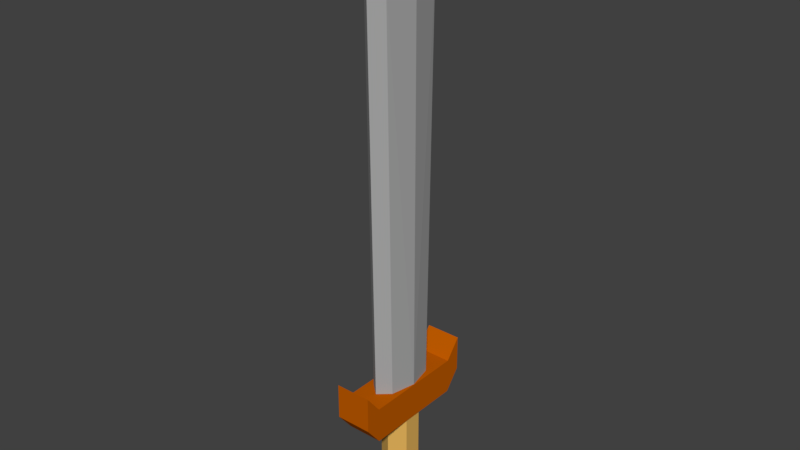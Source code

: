 # Source: Sword_6.blend  (saved by Blender 2.79.0; exported with 4.5.12 LTS)
import bpy
from mathutils import Matrix  # noqa: F401  (used for matrix-valued properties, if any)

bpy.ops.wm.read_factory_settings(use_empty=True)
scene = bpy.context.scene
scene.name = 'Scene'

# ---- collections
col_collection_1 = bpy.data.collections.new('Collection 1'); scene.collection.children.link(col_collection_1)

# ---- materials (node trees are filled in below, after node groups)
mat_blade = bpy.data.materials.new('Blade')
mat_blade.alpha_threshold = 0.0
mat_blade.use_transparent_shadow = False
mat_blade.diffuse_color = (0.3931, 0.3931, 0.3931, 1.0)
mat_blade.roughness = 0.5
mat_blade.line_color = (0.0, 0.0, 0.0, 1.0)
mat_cross_guard = bpy.data.materials.new('Cross-Guard')
mat_cross_guard.alpha_threshold = 0.0
mat_cross_guard.use_transparent_shadow = False
mat_cross_guard.diffuse_color = (0.5277, 0.1065, 0.0, 1.0)
mat_cross_guard.roughness = 0.5
mat_grip = bpy.data.materials.new('Grip')
mat_grip.alpha_threshold = 0.0
mat_grip.use_transparent_shadow = False
mat_grip.diffuse_color = (0.7743, 0.4529, 0.1062, 1.0)
mat_grip.roughness = 0.5
mat_pommel = bpy.data.materials.new('Pommel')
mat_pommel.alpha_threshold = 0.0
mat_pommel.use_transparent_shadow = False
mat_pommel.diffuse_color = (0.5071, 0.0595, 0.0, 1.0)
mat_pommel.roughness = 0.5

# ---- material node trees

# ---- world
world_world = bpy.data.worlds.new('World'); scene.world = world_world
world_world.color = (0.05088, 0.05088, 0.05088)
world_world.use_sun_shadow = False
world_world.sun_shadow_jitter_overblur = 0.0
world_world.cycles.sampling_method = 'MANUAL'

# ---- meshes
me_cube_002 = bpy.data.meshes.new('Cube.002')
me_cube_002.from_pydata([(-0.03009, 0.08658, 0.1613), (-0.03009, 0.08658, 0.2215), (0.03009, 0.08658, 0.1613), (0.03009, 0.08658, 0.2215), (-0.03009, 0.1122, 0.1939), (-0.03009, 0.1122, 0.254), (0.03009, 0.1122, 0.1939), (0.03009, 0.1122, 0.254), (-0.03009, -4.792e-10, 0.1613), (-0.03009, -4.792e-10, 0.2215), (-0.03009, -0.08658, 0.1613), (-0.03009, -0.08658, 0.2215), (0.03009, -4.792e-10, 0.1613), (0.03009, -4.792e-10, 0.2215), (0.03009, -0.08658, 0.1613), (0.03009, -0.08658, 0.2215), (-0.03009, -0.1122, 0.1939), (-0.03009, -0.1122, 0.254), (0.03009, -0.1122, 0.1939), (0.03009, -0.1122, 0.254), (1.105e-16, 0.03072, 0.02012), (1.105e-16, 0.03072, 0.1665), (0.0266, 0.01536, 0.02012), (0.0266, 0.01536, 0.1665), (0.0266, -0.01536, 0.02012), (0.0266, -0.01536, 0.1665), (-2.686e-09, -0.03072, 0.02012), (-2.686e-09, -0.03072, 0.1665), (-0.0266, -0.01536, 0.02012), (-0.0266, -0.01536, 0.1665), (-0.0266, 0.01536, 0.02012), (-0.0266, 0.01536, 0.1665), (1.655e-10, 0.03905, 0.02169), (0.03382, 0.01952, 0.02169), (0.03382, -0.01952, 0.02169), (-3.248e-09, -0.03905, 0.02169), (-0.03382, -0.01952, 0.02169), (-0.03382, 0.01952, 0.02169), (1.655e-10, 0.03905, -0.0005684), (0.03382, 0.01952, -0.0005684), (0.03382, -0.01952, -0.0005684), (-3.248e-09, -0.03905, -0.0005684), (-0.03382, -0.01952, -0.0005684), (-0.03382, 0.01952, -0.0005684), (-0.01953, -0.04183, 0.2199), (-0.01953, -0.05148, 0.8753), (0.01953, -0.04183, 0.2199), (0.01953, -0.05148, 0.8753), (0.0, -0.05902, 0.2198), (0.0, -0.06867, 0.8863), (-0.01953, 0.04183, 0.2199), (-0.01953, 0.05148, 0.8753), (0.01953, 0.04183, 0.2199), (0.01953, 0.05148, 0.8753), (-0.02878, -4.792e-10, 0.2198), (-0.02878, -4.792e-10, 0.8513), (0.02878, -4.792e-10, 0.2198), (0.02878, -4.792e-10, 0.8513), (0.0, 0.05902, 0.2198), (0.0, 0.06867, 0.8863), (0.0, -4.792e-10, 0.993), (0.0, -4.792e-10, 0.2198)], [], [(8, 9, 1, 0), (1, 3, 7, 5), (2, 3, 13, 12), (0, 2, 12, 8), (3, 1, 9, 13), (4, 5, 7, 6), (0, 1, 5, 4), (3, 2, 6, 7), (2, 0, 4, 6), (8, 10, 11, 9), (11, 17, 19, 15), (14, 12, 13, 15), (12, 8, 9, 13), (10, 8, 12, 14), (15, 13, 9, 11), (16, 18, 19, 17), (10, 16, 17, 11), (15, 19, 18, 14), (14, 18, 16, 10), (20, 21, 23, 22), (22, 23, 25, 24), (24, 25, 27, 26), (26, 27, 29, 28), (23, 21, 31, 29, 27, 25), (28, 29, 31, 30), (30, 31, 21, 20), (24, 26, 35, 34), (32, 33, 39, 38), (30, 20, 32, 37), (26, 28, 36, 35), (22, 24, 34, 33), (28, 30, 37, 36), (20, 22, 33, 32), (38, 39, 40, 41, 42, 43), (37, 32, 38, 43), (35, 36, 42, 41), (33, 34, 40, 39), (36, 37, 43, 42), (34, 35, 41, 40), (56, 57, 47, 46), (48, 49, 45, 44), (61, 56, 46, 48), (44, 45, 55, 54), (54, 61, 48, 44), (46, 47, 49, 48), (57, 60, 47), (49, 47, 60), (45, 49, 60), (55, 45, 60), (56, 52, 53, 57), (58, 50, 51, 59), (61, 58, 52, 56), (50, 54, 55, 51), (54, 50, 58, 61), (52, 58, 59, 53), (57, 53, 60), (59, 60, 53), (51, 60, 59), (55, 60, 51)])
me_cube_002.polygons.foreach_set('material_index', [1, 1, 1, 1, 1, 1, 1, 1, 1, 1, 1, 1, 1, 1, 1, 1, 1, 1, 1, 2, 2, 2, 2, 2, 2, 2, 3, 3, 3, 3, 3, 3, 3, 3, 3, 3, 3, 3, 3, 0, 0, 0, 0, 0, 0, 0, 0, 0, 0, 0, 0, 0, 0, 0, 0, 0, 0, 0, 0])
me_cube_002.materials.append(mat_blade)
me_cube_002.materials.append(mat_cross_guard)
me_cube_002.materials.append(mat_grip)
me_cube_002.materials.append(mat_pommel)
me_cube_002.use_remesh_preserve_volume = False
me_cube_002.use_remesh_preserve_attributes = False
me_cube_002.use_mirror_vertex_groups = False
me_cube_002.update()

# ---- objects
ob_cube_001 = bpy.data.objects.new('Cube.001', me_cube_002)

# ---- transforms, parenting, visibility, modifiers, constraints
ob_cube_001.location = (0.0, 0.0, 0.0)
ob_cube_001.lineart.crease_threshold = 0.0

# ---- collection membership
col_collection_1.objects.link(ob_cube_001)

# ---- scene / render settings (as saved in the file)
scene.frame_start = 1; scene.frame_end = 250; scene.frame_set(1)
scene.render.engine = 'BLENDER_EEVEE_NEXT'
scene.render.resolution_percentage = 50
scene.render.dither_intensity = 0.0
scene.cycles.use_denoising = False
scene.cycles.samples = 128
scene.cycles.sampling_pattern = 'TABULATED_SOBOL'
scene.cycles.use_adaptive_sampling = False
scene.cycles.use_light_tree = False
scene.cycles.blur_glossy = 0.0
scene.cycles.sample_clamp_indirect = 0.0
scene.view_settings.view_transform = 'Standard'
bpy.context.view_layer.update()

# ---- added for rendering (the .blend has no active camera and no usable light): camera, sun
cam_auto = bpy.data.cameras.new('AutoCamera')
cam_auto.lens = 50.0
cam_auto.sensor_width = 36.0
cam_auto.clip_end = 1000.0
ob_auto_camera = bpy.data.objects.new('AutoCamera', cam_auto)
scene.collection.objects.link(ob_auto_camera)
ob_auto_camera.location = (0.944473, -1.13337, 1.25179)
ob_auto_camera.rotation_euler = (1.09748, -7.21219e-08, 0.694738)
scene.camera = ob_auto_camera
light_auto_sun = bpy.data.lights.new('AutoSun', 'SUN')
light_auto_sun.energy = 3.0
light_auto_sun.angle = 0.0523599
ob_auto_sun = bpy.data.objects.new('AutoSun', light_auto_sun)
scene.collection.objects.link(ob_auto_sun)
ob_auto_sun.rotation_euler = (0.872665, 0.174533, 0.523599)
bpy.context.view_layer.update()
